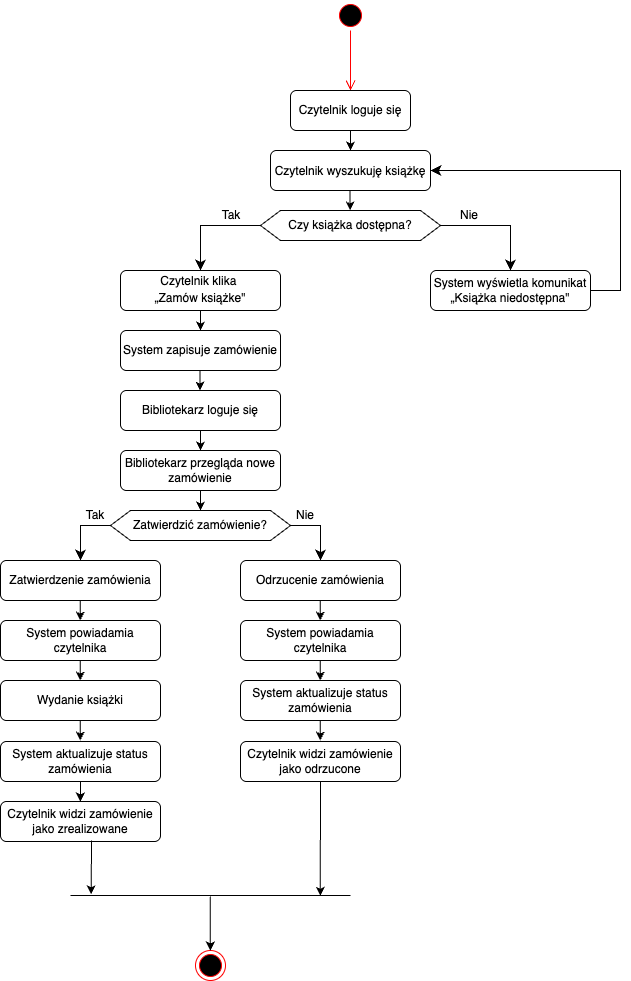

The diagram above was exported from draw.io. Its source (the exported page's mxGraphModel, read from the mxfile embedded in the PNG):
<mxGraphModel dx="1801" dy="762" grid="1" gridSize="10" guides="1" tooltips="1" connect="1" arrows="1" fold="1" page="1" pageScale="1" pageWidth="1169" pageHeight="826" background="none" math="0" shadow="0">
  <root>
    <mxCell id="0" />
    <mxCell id="1" parent="0" />
    <mxCell id="vbnI_J4OXNnEkVdBN7BH-41" value="" style="ellipse;html=1;shape=startState;fillColor=#000000;strokeColor=#ff0000;" vertex="1" parent="1">
      <mxGeometry x="305" y="30" width="30" height="30" as="geometry" />
    </mxCell>
    <mxCell id="vbnI_J4OXNnEkVdBN7BH-42" value="" style="edgeStyle=orthogonalEdgeStyle;html=1;verticalAlign=bottom;endArrow=open;endSize=8;strokeColor=#ff0000;rounded=0;" edge="1" source="vbnI_J4OXNnEkVdBN7BH-41" parent="1">
      <mxGeometry relative="1" as="geometry">
        <mxPoint x="320" y="120" as="targetPoint" />
      </mxGeometry>
    </mxCell>
    <mxCell id="vbnI_J4OXNnEkVdBN7BH-43" value="Czytelnik loguje się" style="rounded=1;whiteSpace=wrap;html=1;" vertex="1" parent="1">
      <mxGeometry x="260" y="120" width="120" height="40" as="geometry" />
    </mxCell>
    <mxCell id="vbnI_J4OXNnEkVdBN7BH-44" value="&lt;span style=&quot;text-align: start;&quot; lang=&quot;EN-US&quot;&gt;&lt;font&gt;Czytelnik wyszukuję książkę&lt;/font&gt;&lt;/span&gt;&lt;span style=&quot;font-size: medium; text-align: start;&quot;&gt;&lt;/span&gt;" style="rounded=1;whiteSpace=wrap;html=1;" vertex="1" parent="1">
      <mxGeometry x="240" y="180" width="160" height="40" as="geometry" />
    </mxCell>
    <mxCell id="vbnI_J4OXNnEkVdBN7BH-45" value="&lt;span style=&quot;text-align: start;&quot; lang=&quot;EN-US&quot;&gt;&lt;font&gt;Czytelnik klika&amp;nbsp;&lt;/font&gt;&lt;/span&gt;&lt;div&gt;&lt;span style=&quot;text-align: start;&quot; lang=&quot;EN-US&quot;&gt;&lt;font&gt;„Zamów książke&quot;&lt;/font&gt;&lt;/span&gt;&lt;span style=&quot;font-size: medium; text-align: start;&quot;&gt;&lt;/span&gt;&lt;/div&gt;" style="rounded=1;whiteSpace=wrap;html=1;" vertex="1" parent="1">
      <mxGeometry x="90" y="300" width="160" height="40" as="geometry" />
    </mxCell>
    <mxCell id="vbnI_J4OXNnEkVdBN7BH-47" value="Czy książka dostępna?" style="shape=hexagon;perimeter=hexagonPerimeter2;whiteSpace=wrap;html=1;fixedSize=1;" vertex="1" parent="1">
      <mxGeometry x="230" y="240" width="180" height="30" as="geometry" />
    </mxCell>
    <mxCell id="vbnI_J4OXNnEkVdBN7BH-49" value="&lt;span style=&quot;text-align: left;&quot;&gt;System zapisuje zamówienie&lt;/span&gt;" style="rounded=1;whiteSpace=wrap;html=1;" vertex="1" parent="1">
      <mxGeometry x="90" y="360" width="160" height="40" as="geometry" />
    </mxCell>
    <mxCell id="vbnI_J4OXNnEkVdBN7BH-50" value="&lt;div style=&quot;text-align: left;&quot;&gt;&lt;span style=&quot;background-color: transparent;&quot;&gt;Bibliotekarz loguje się&lt;/span&gt;&lt;/div&gt;" style="rounded=1;whiteSpace=wrap;html=1;" vertex="1" parent="1">
      <mxGeometry x="90" y="420" width="160" height="40" as="geometry" />
    </mxCell>
    <mxCell id="vbnI_J4OXNnEkVdBN7BH-52" value="&lt;div style=&quot;&quot;&gt;Bibliotekarz przegląda nowe zamówienie&lt;/div&gt;" style="rounded=1;whiteSpace=wrap;html=1;align=center;" vertex="1" parent="1">
      <mxGeometry x="90" y="480" width="160" height="40" as="geometry" />
    </mxCell>
    <mxCell id="vbnI_J4OXNnEkVdBN7BH-53" value="&lt;div style=&quot;text-align: left;&quot;&gt;Zatwierdzenie zamówienia&lt;/div&gt;" style="rounded=1;whiteSpace=wrap;html=1;" vertex="1" parent="1">
      <mxGeometry x="-30" y="590" width="160" height="40" as="geometry" />
    </mxCell>
    <mxCell id="vbnI_J4OXNnEkVdBN7BH-54" value="&lt;div style=&quot;&quot;&gt;System aktualizuje status zamówienia&lt;/div&gt;" style="rounded=1;whiteSpace=wrap;html=1;align=center;" vertex="1" parent="1">
      <mxGeometry x="-30" y="771" width="160" height="40" as="geometry" />
    </mxCell>
    <mxCell id="vbnI_J4OXNnEkVdBN7BH-55" value="Zatwierdzić zamówienie?" style="shape=hexagon;perimeter=hexagonPerimeter2;whiteSpace=wrap;html=1;fixedSize=1;" vertex="1" parent="1">
      <mxGeometry x="80" y="540" width="180" height="30" as="geometry" />
    </mxCell>
    <mxCell id="vbnI_J4OXNnEkVdBN7BH-56" value="&lt;div style=&quot;&quot;&gt;Wydanie książki&lt;/div&gt;" style="rounded=1;whiteSpace=wrap;html=1;align=center;" vertex="1" parent="1">
      <mxGeometry x="-30" y="710" width="160" height="40" as="geometry" />
    </mxCell>
    <mxCell id="vbnI_J4OXNnEkVdBN7BH-58" value="&lt;div style=&quot;&quot;&gt;&lt;span style=&quot;text-align: left;&quot;&gt;System powiadamia czytelnika&lt;/span&gt;&lt;/div&gt;" style="rounded=1;whiteSpace=wrap;html=1;align=center;" vertex="1" parent="1">
      <mxGeometry x="-30" y="650" width="160" height="40" as="geometry" />
    </mxCell>
    <mxCell id="vbnI_J4OXNnEkVdBN7BH-63" value="&lt;span style=&quot;text-align: left;&quot;&gt;System wyświetla komunikat „Książka niedostępna&quot;&lt;/span&gt;" style="rounded=1;whiteSpace=wrap;html=1;" vertex="1" parent="1">
      <mxGeometry x="400" y="300" width="160" height="40" as="geometry" />
    </mxCell>
    <mxCell id="vbnI_J4OXNnEkVdBN7BH-64" value="&lt;span style=&quot;text-align: left;&quot;&gt;Odrzucenie zamówienia&lt;/span&gt;" style="rounded=1;whiteSpace=wrap;html=1;" vertex="1" parent="1">
      <mxGeometry x="210" y="590" width="160" height="40" as="geometry" />
    </mxCell>
    <mxCell id="vbnI_J4OXNnEkVdBN7BH-65" value="&lt;span style=&quot;text-align: left;&quot;&gt;System powiadamia czytelnika&lt;/span&gt;" style="rounded=1;whiteSpace=wrap;html=1;" vertex="1" parent="1">
      <mxGeometry x="210" y="650" width="160" height="40" as="geometry" />
    </mxCell>
    <mxCell id="vbnI_J4OXNnEkVdBN7BH-66" value="&lt;span style=&quot;text-align: left;&quot;&gt;Czytelnik widzi zamówienie jako odrzucone&lt;/span&gt;" style="rounded=1;whiteSpace=wrap;html=1;" vertex="1" parent="1">
      <mxGeometry x="210" y="771" width="160" height="40" as="geometry" />
    </mxCell>
    <mxCell id="vbnI_J4OXNnEkVdBN7BH-67" value="&lt;div style=&quot;&quot;&gt;&lt;span style=&quot;background-color: transparent;&quot;&gt;Czytelnik widzi zamówienie jako zrealizowane&lt;/span&gt;&lt;/div&gt;" style="rounded=1;whiteSpace=wrap;html=1;align=center;" vertex="1" parent="1">
      <mxGeometry x="-30" y="831" width="160" height="40" as="geometry" />
    </mxCell>
    <mxCell id="vbnI_J4OXNnEkVdBN7BH-68" value="&lt;div style=&quot;&quot;&gt;System aktualizuje status zamówienia&lt;/div&gt;" style="rounded=1;whiteSpace=wrap;html=1;align=center;" vertex="1" parent="1">
      <mxGeometry x="210" y="710" width="160" height="40" as="geometry" />
    </mxCell>
    <mxCell id="vbnI_J4OXNnEkVdBN7BH-69" value="" style="ellipse;html=1;shape=endState;fillColor=#000000;strokeColor=#ff0000;" vertex="1" parent="1">
      <mxGeometry x="165" y="980" width="30" height="30" as="geometry" />
    </mxCell>
    <mxCell id="vbnI_J4OXNnEkVdBN7BH-70" value="" style="line;strokeWidth=1;fillColor=none;align=left;verticalAlign=middle;spacingTop=-1;spacingLeft=3;spacingRight=3;rotatable=0;labelPosition=right;points=[];portConstraint=eastwest;strokeColor=inherit;" vertex="1" parent="1">
      <mxGeometry x="40" y="910" width="280" height="30" as="geometry" />
    </mxCell>
    <mxCell id="vbnI_J4OXNnEkVdBN7BH-71" value="" style="endArrow=classic;html=1;rounded=0;exitX=0.5;exitY=1;exitDx=0;exitDy=0;entryX=0.5;entryY=0;entryDx=0;entryDy=0;" edge="1" parent="1" source="vbnI_J4OXNnEkVdBN7BH-43" target="vbnI_J4OXNnEkVdBN7BH-44">
      <mxGeometry width="50" height="50" relative="1" as="geometry">
        <mxPoint x="320" y="220" as="sourcePoint" />
        <mxPoint x="370" y="170" as="targetPoint" />
      </mxGeometry>
    </mxCell>
    <mxCell id="vbnI_J4OXNnEkVdBN7BH-72" value="" style="endArrow=classic;html=1;rounded=0;exitX=0.5;exitY=1;exitDx=0;exitDy=0;entryX=0.5;entryY=0;entryDx=0;entryDy=0;" edge="1" parent="1">
      <mxGeometry width="50" height="50" relative="1" as="geometry">
        <mxPoint x="319.58" y="220" as="sourcePoint" />
        <mxPoint x="319.58" y="240" as="targetPoint" />
      </mxGeometry>
    </mxCell>
    <mxCell id="vbnI_J4OXNnEkVdBN7BH-76" value="" style="edgeStyle=segmentEdgeStyle;endArrow=classic;html=1;curved=0;rounded=0;endSize=8;startSize=8;entryX=0.5;entryY=0;entryDx=0;entryDy=0;exitX=0;exitY=0.5;exitDx=0;exitDy=0;" edge="1" parent="1" source="vbnI_J4OXNnEkVdBN7BH-47" target="vbnI_J4OXNnEkVdBN7BH-45">
      <mxGeometry width="50" height="50" relative="1" as="geometry">
        <mxPoint x="227" y="256" as="sourcePoint" />
        <mxPoint x="210" y="230" as="targetPoint" />
      </mxGeometry>
    </mxCell>
    <mxCell id="vbnI_J4OXNnEkVdBN7BH-77" value="" style="edgeStyle=segmentEdgeStyle;endArrow=classic;html=1;curved=0;rounded=0;endSize=8;startSize=8;exitX=1;exitY=0.5;exitDx=0;exitDy=0;entryX=0.5;entryY=0;entryDx=0;entryDy=0;" edge="1" parent="1" source="vbnI_J4OXNnEkVdBN7BH-47" target="vbnI_J4OXNnEkVdBN7BH-63">
      <mxGeometry width="50" height="50" relative="1" as="geometry">
        <mxPoint x="420" y="250" as="sourcePoint" />
        <mxPoint x="470" y="200" as="targetPoint" />
      </mxGeometry>
    </mxCell>
    <mxCell id="vbnI_J4OXNnEkVdBN7BH-78" value="" style="edgeStyle=segmentEdgeStyle;endArrow=classic;html=1;curved=0;rounded=0;endSize=8;startSize=8;exitX=1;exitY=0.5;exitDx=0;exitDy=0;" edge="1" parent="1" source="vbnI_J4OXNnEkVdBN7BH-63">
      <mxGeometry width="50" height="50" relative="1" as="geometry">
        <mxPoint x="530" y="289.9999999999999" as="sourcePoint" />
        <mxPoint x="400" y="200" as="targetPoint" />
        <Array as="points">
          <mxPoint x="590" y="320" />
          <mxPoint x="590" y="200" />
        </Array>
      </mxGeometry>
    </mxCell>
    <mxCell id="vbnI_J4OXNnEkVdBN7BH-79" value="" style="endArrow=classic;html=1;rounded=0;exitX=0.5;exitY=1;exitDx=0;exitDy=0;entryX=0.5;entryY=0;entryDx=0;entryDy=0;" edge="1" parent="1" source="vbnI_J4OXNnEkVdBN7BH-45" target="vbnI_J4OXNnEkVdBN7BH-49">
      <mxGeometry width="50" height="50" relative="1" as="geometry">
        <mxPoint x="329.58" y="230" as="sourcePoint" />
        <mxPoint x="329.58" y="250" as="targetPoint" />
      </mxGeometry>
    </mxCell>
    <mxCell id="vbnI_J4OXNnEkVdBN7BH-81" value="" style="endArrow=classic;html=1;rounded=0;exitX=0.5;exitY=1;exitDx=0;exitDy=0;entryX=0.5;entryY=0;entryDx=0;entryDy=0;" edge="1" parent="1">
      <mxGeometry width="50" height="50" relative="1" as="geometry">
        <mxPoint x="169.47" y="400" as="sourcePoint" />
        <mxPoint x="169.47" y="420" as="targetPoint" />
      </mxGeometry>
    </mxCell>
    <mxCell id="vbnI_J4OXNnEkVdBN7BH-84" value="" style="endArrow=classic;html=1;rounded=0;exitX=0.5;exitY=1;exitDx=0;exitDy=0;entryX=0.5;entryY=0;entryDx=0;entryDy=0;" edge="1" parent="1" source="vbnI_J4OXNnEkVdBN7BH-50" target="vbnI_J4OXNnEkVdBN7BH-52">
      <mxGeometry width="50" height="50" relative="1" as="geometry">
        <mxPoint x="179.47" y="410" as="sourcePoint" />
        <mxPoint x="179.47" y="430" as="targetPoint" />
      </mxGeometry>
    </mxCell>
    <mxCell id="vbnI_J4OXNnEkVdBN7BH-85" value="" style="endArrow=classic;html=1;rounded=0;exitX=0.5;exitY=1;exitDx=0;exitDy=0;entryX=0.5;entryY=0;entryDx=0;entryDy=0;" edge="1" parent="1" source="vbnI_J4OXNnEkVdBN7BH-52" target="vbnI_J4OXNnEkVdBN7BH-55">
      <mxGeometry width="50" height="50" relative="1" as="geometry">
        <mxPoint x="180" y="470" as="sourcePoint" />
        <mxPoint x="180" y="490" as="targetPoint" />
      </mxGeometry>
    </mxCell>
    <mxCell id="vbnI_J4OXNnEkVdBN7BH-86" value="" style="endArrow=classic;html=1;rounded=0;exitX=0.5;exitY=1;exitDx=0;exitDy=0;entryX=0.5;entryY=0;entryDx=0;entryDy=0;" edge="1" parent="1">
      <mxGeometry width="50" height="50" relative="1" as="geometry">
        <mxPoint x="49.74000000000001" y="630" as="sourcePoint" />
        <mxPoint x="49.74000000000001" y="650" as="targetPoint" />
      </mxGeometry>
    </mxCell>
    <mxCell id="vbnI_J4OXNnEkVdBN7BH-87" value="" style="endArrow=classic;html=1;rounded=0;exitX=0.5;exitY=1;exitDx=0;exitDy=0;entryX=0.5;entryY=0;entryDx=0;entryDy=0;" edge="1" parent="1">
      <mxGeometry width="50" height="50" relative="1" as="geometry">
        <mxPoint x="49.74000000000001" y="690" as="sourcePoint" />
        <mxPoint x="49.74000000000001" y="710" as="targetPoint" />
      </mxGeometry>
    </mxCell>
    <mxCell id="vbnI_J4OXNnEkVdBN7BH-88" value="" style="endArrow=classic;html=1;rounded=0;exitX=0.5;exitY=1;exitDx=0;exitDy=0;entryX=0.5;entryY=0;entryDx=0;entryDy=0;" edge="1" parent="1">
      <mxGeometry width="50" height="50" relative="1" as="geometry">
        <mxPoint x="49.74000000000001" y="750" as="sourcePoint" />
        <mxPoint x="49.74000000000001" y="770" as="targetPoint" />
      </mxGeometry>
    </mxCell>
    <mxCell id="vbnI_J4OXNnEkVdBN7BH-89" value="" style="endArrow=classic;html=1;rounded=0;exitX=0.5;exitY=1;exitDx=0;exitDy=0;entryX=0.5;entryY=0;entryDx=0;entryDy=0;" edge="1" parent="1">
      <mxGeometry width="50" height="50" relative="1" as="geometry">
        <mxPoint x="49.89000000000001" y="811" as="sourcePoint" />
        <mxPoint x="49.89000000000001" y="831" as="targetPoint" />
      </mxGeometry>
    </mxCell>
    <mxCell id="vbnI_J4OXNnEkVdBN7BH-90" value="" style="endArrow=classic;html=1;rounded=0;exitX=0.5;exitY=1;exitDx=0;exitDy=0;entryX=0.5;entryY=0;entryDx=0;entryDy=0;" edge="1" parent="1">
      <mxGeometry width="50" height="50" relative="1" as="geometry">
        <mxPoint x="289.74" y="630" as="sourcePoint" />
        <mxPoint x="289.74" y="650" as="targetPoint" />
      </mxGeometry>
    </mxCell>
    <mxCell id="vbnI_J4OXNnEkVdBN7BH-91" value="" style="endArrow=classic;html=1;rounded=0;exitX=0.5;exitY=1;exitDx=0;exitDy=0;entryX=0.5;entryY=0;entryDx=0;entryDy=0;" edge="1" parent="1">
      <mxGeometry width="50" height="50" relative="1" as="geometry">
        <mxPoint x="289.74" y="690" as="sourcePoint" />
        <mxPoint x="289.74" y="710" as="targetPoint" />
      </mxGeometry>
    </mxCell>
    <mxCell id="vbnI_J4OXNnEkVdBN7BH-92" value="" style="endArrow=classic;html=1;rounded=0;exitX=0.5;exitY=1;exitDx=0;exitDy=0;entryX=0.5;entryY=0;entryDx=0;entryDy=0;" edge="1" parent="1">
      <mxGeometry width="50" height="50" relative="1" as="geometry">
        <mxPoint x="289.74" y="750" as="sourcePoint" />
        <mxPoint x="289.74" y="770" as="targetPoint" />
      </mxGeometry>
    </mxCell>
    <mxCell id="vbnI_J4OXNnEkVdBN7BH-93" value="" style="endArrow=classic;html=1;rounded=0;entryX=0.074;entryY=0.46;entryDx=0;entryDy=0;entryPerimeter=0;" edge="1" parent="1" target="vbnI_J4OXNnEkVdBN7BH-70">
      <mxGeometry width="50" height="50" relative="1" as="geometry">
        <mxPoint x="61" y="870" as="sourcePoint" />
        <mxPoint x="59.89000000000001" y="841" as="targetPoint" />
      </mxGeometry>
    </mxCell>
    <mxCell id="vbnI_J4OXNnEkVdBN7BH-94" value="" style="endArrow=classic;html=1;rounded=0;entryX=0.892;entryY=0.509;entryDx=0;entryDy=0;entryPerimeter=0;" edge="1" parent="1" target="vbnI_J4OXNnEkVdBN7BH-70">
      <mxGeometry width="50" height="50" relative="1" as="geometry">
        <mxPoint x="290" y="811" as="sourcePoint" />
        <mxPoint x="290" y="920" as="targetPoint" />
      </mxGeometry>
    </mxCell>
    <mxCell id="vbnI_J4OXNnEkVdBN7BH-95" value="" style="endArrow=classic;html=1;rounded=0;entryX=0.074;entryY=0.46;entryDx=0;entryDy=0;entryPerimeter=0;" edge="1" parent="1">
      <mxGeometry width="50" height="50" relative="1" as="geometry">
        <mxPoint x="179.85" y="926" as="sourcePoint" />
        <mxPoint x="179.85" y="980" as="targetPoint" />
      </mxGeometry>
    </mxCell>
    <mxCell id="vbnI_J4OXNnEkVdBN7BH-101" value="Tak" style="text;html=1;align=center;verticalAlign=middle;whiteSpace=wrap;rounded=0;" vertex="1" parent="1">
      <mxGeometry x="186" y="230" width="30" height="30" as="geometry" />
    </mxCell>
    <mxCell id="vbnI_J4OXNnEkVdBN7BH-103" value="Nie" style="text;html=1;align=center;verticalAlign=middle;whiteSpace=wrap;rounded=0;" vertex="1" parent="1">
      <mxGeometry x="424" y="230" width="30" height="30" as="geometry" />
    </mxCell>
    <mxCell id="vbnI_J4OXNnEkVdBN7BH-104" value="" style="edgeStyle=segmentEdgeStyle;endArrow=classic;html=1;curved=0;rounded=0;endSize=8;startSize=8;entryX=0.5;entryY=0;entryDx=0;entryDy=0;exitX=0;exitY=0.5;exitDx=0;exitDy=0;" edge="1" parent="1" source="vbnI_J4OXNnEkVdBN7BH-55">
      <mxGeometry width="50" height="50" relative="1" as="geometry">
        <mxPoint x="110" y="545" as="sourcePoint" />
        <mxPoint x="50" y="590" as="targetPoint" />
      </mxGeometry>
    </mxCell>
    <mxCell id="vbnI_J4OXNnEkVdBN7BH-105" value="Tak" style="text;html=1;align=center;verticalAlign=middle;whiteSpace=wrap;rounded=0;" vertex="1" parent="1">
      <mxGeometry x="50" y="530" width="30" height="30" as="geometry" />
    </mxCell>
    <mxCell id="vbnI_J4OXNnEkVdBN7BH-106" value="Nie" style="text;html=1;align=center;verticalAlign=middle;whiteSpace=wrap;rounded=0;" vertex="1" parent="1">
      <mxGeometry x="260" y="530" width="30" height="30" as="geometry" />
    </mxCell>
    <mxCell id="vbnI_J4OXNnEkVdBN7BH-107" value="" style="edgeStyle=segmentEdgeStyle;endArrow=classic;html=1;curved=0;rounded=0;endSize=8;startSize=8;exitX=1;exitY=0.5;exitDx=0;exitDy=0;entryX=0.5;entryY=0;entryDx=0;entryDy=0;" edge="1" parent="1" source="vbnI_J4OXNnEkVdBN7BH-55" target="vbnI_J4OXNnEkVdBN7BH-64">
      <mxGeometry width="50" height="50" relative="1" as="geometry">
        <mxPoint x="285" y="545" as="sourcePoint" />
        <mxPoint x="355" y="590" as="targetPoint" />
      </mxGeometry>
    </mxCell>
  </root>
</mxGraphModel>